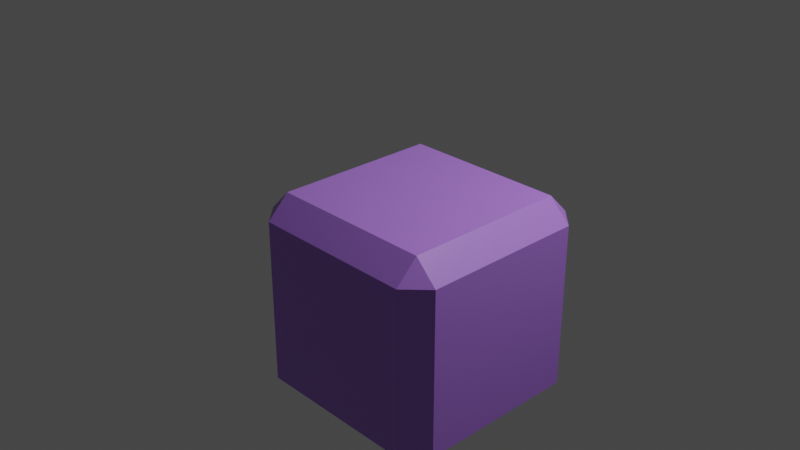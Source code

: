 # Source: TestBed.blend  (saved by Blender 2.92.9; exported with 4.5.12 LTS)
import bpy
from mathutils import Matrix  # noqa: F401  (used for matrix-valued properties, if any)

bpy.ops.wm.read_factory_settings(use_empty=True)
scene = bpy.context.scene
scene.name = 'Scene'

# ---- collections
col_collection = bpy.data.collections.new('Collection'); scene.collection.children.link(col_collection)

# ---- materials (node trees are filled in below, after node groups)
mat_material = bpy.data.materials.new('Material')
mat_material.alpha_threshold = 0.0
mat_material.use_transparent_shadow = False
mat_material.line_color = (0.0, 0.0, 0.0, 1.0)

# ---- material node trees
mat_material.use_nodes = True; mat_material.node_tree.nodes.clear()
_N = mat_material.node_tree.nodes; _L = mat_material.node_tree.links
n0 = _N.new('ShaderNodeOutputMaterial'); n0.name = 'Material Output'; n0.location = (300, 300)
n1 = _N.new('ShaderNodeBsdfPrincipled'); n1.name = 'Principled BSDF'; n1.location = (10, 300)
n1.distribution = 'GGX'
n1.subsurface_method = 'BURLEY'
n1.inputs[0].default_value = (0.42, 0.19, 0.78, 1.0)
n1.inputs[2].default_value = 0.4
n1.inputs[3].default_value = 1.45
n1.inputs[27].default_value = (0.0, 0.0, 0.0, 1.0)
n1.inputs[28].default_value = 1.0
_L.new(n1.outputs[0], n0.inputs[0])
n0.is_active_output = True

# ---- world
world_world = bpy.data.worlds.new('World'); scene.world = world_world
world_world.use_nodes = True; world_world.node_tree.nodes.clear()
_N = world_world.node_tree.nodes; _L = world_world.node_tree.links
n0 = _N.new('ShaderNodeOutputWorld'); n0.name = 'World Output'; n0.location = (300, 300)
n1 = _N.new('ShaderNodeBackground'); n1.name = 'Background'; n1.location = (10, 300)
n1.inputs[0].default_value = (0.05088, 0.05088, 0.05088, 1.0)
_L.new(n1.outputs[0], n0.inputs[0])
n0.is_active_output = True
world_world.color = (0.05088, 0.05088, 0.05088)
world_world.use_sun_shadow = False
world_world.sun_shadow_jitter_overblur = 0.0

# ---- cameras
cam_camera = bpy.data.cameras.new('Camera')
cam_camera.clip_end = 100.0
cam_camera.ortho_scale = 7.314

# ---- lights
light_light = bpy.data.lights.new('Light', 'POINT')
light_light.transmission_factor = 0.0
light_light.energy = 1000.0
light_light.shadow_soft_size = 0.1
light_light.shadow_maximum_resolution = 0.006
light_light.use_absolute_resolution = True

# ---- meshes
me_cube = bpy.data.meshes.new('Cube')
me_cube.from_pydata([(1.0, 1.0, 1.0), (1.0, 1.0, -1.0), (1.0, -1.0, 1.0), (1.0, -1.0, -1.0), (-1.0, 1.0, 1.0), (-1.0, 1.0, -1.0), (-1.0, -1.0, 1.0), (-1.0, -1.0, -1.0)], [], [(0, 4, 6, 2), (3, 2, 6, 7), (7, 6, 4, 5), (5, 1, 3, 7), (1, 0, 2, 3), (5, 4, 0, 1)])
_uv = me_cube.uv_layers.new(name='UVMap')
_uv.uv.foreach_set('vector', [0.625, 0.5, 0.875, 0.5, 0.875, 0.75, 0.625, 0.75, 0.375, 0.75, 0.625, 0.75, 0.625, 1.0, 0.375, 1.0, 0.375, 0.0, 0.625, 0.0, 0.625, 0.25, 0.375, 0.25, 0.125, 0.5, 0.375, 0.5, 0.375, 0.75, 0.125, 0.75, 0.375, 0.5, 0.625, 0.5, 0.625, 0.75, 0.375, 0.75, 0.375, 0.25, 0.625, 0.25, 0.625, 0.5, 0.375, 0.5])
me_cube.materials.append(mat_material)
me_cube.use_remesh_preserve_volume = False
me_cube.use_remesh_preserve_attributes = False
me_cube.use_mirror_vertex_groups = False
me_cube.update()

# ---- objects
ob_cube = bpy.data.objects.new('Cube', me_cube)
ob_light = bpy.data.objects.new('Light', light_light)
ob_camera = bpy.data.objects.new('Camera', cam_camera)

# ---- transforms, parenting, visibility, modifiers, constraints
ob_cube.location = (1.25, -0.95, 0.0)
ob_cube.lock_rotations_4d = False
ob_cube.empty_display_type = 'ARROWS'
ob_cube.lineart.crease_threshold = 0.0
_m = ob_cube.modifiers.new('Bevel', 'BEVEL')
_m.width = 0.21
_m.width_pct = 0.21
_m.limit_method = 'NONE'
ob_light.location = (4.076, 1.005, 5.904)
ob_light.rotation_euler = (0.6503, 0.05522, 1.866)
ob_light.lock_rotations_4d = False
ob_light.empty_display_type = 'ARROWS'
ob_light.color = (0.0, 0.0, 0.0, 0.0)
ob_light.lineart.crease_threshold = 0.0
ob_camera.location = (7.359, -6.926, 4.958)
ob_camera.rotation_euler = (1.109, 0.0, 0.8149)
ob_camera.lock_rotations_4d = False
ob_camera.empty_display_type = 'ARROWS'
ob_camera.color = (0.0, 0.0, 0.0, 0.0)
ob_camera.display_type = 'WIRE'
ob_camera.lineart.crease_threshold = 0.0

# ---- collection membership
col_collection.objects.link(ob_cube)
col_collection.objects.link(ob_light)
col_collection.objects.link(ob_camera)

# ---- scene / render settings (as saved in the file)
scene.camera = ob_camera
scene.frame_start = 1; scene.frame_end = 250; scene.frame_set(168)
scene.render.engine = 'BLENDER_EEVEE_NEXT'
scene.cycles.use_denoising = False
scene.cycles.samples = 128
scene.cycles.sampling_pattern = 'TABULATED_SOBOL'
scene.cycles.use_adaptive_sampling = False
scene.cycles.use_light_tree = False
scene.view_settings.view_transform = 'Filmic'
bpy.context.view_layer.update()

